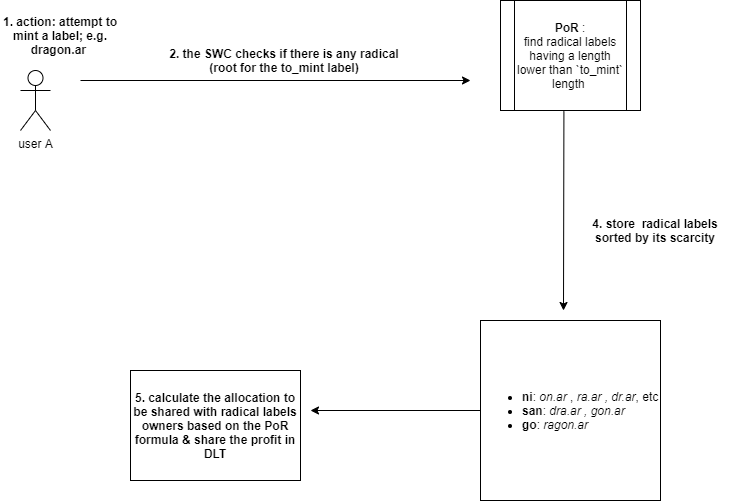

The diagram above was exported from draw.io. Its source (the exported page's mxGraphModel, read from the mxfile embedded in the PNG):
<mxGraphModel dx="1209" dy="1795" grid="1" gridSize="10" guides="1" tooltips="1" connect="1" arrows="1" fold="1" page="1" pageScale="1" pageWidth="827" pageHeight="1169" math="0" shadow="0">
  <root>
    <mxCell id="0" />
    <mxCell id="1" parent="0" />
    <mxCell id="uSGY8gThwvEZizfNuiDU-1" value="user A" style="shape=umlActor;verticalLabelPosition=bottom;verticalAlign=top;html=1;outlineConnect=0;" vertex="1" parent="1">
      <mxGeometry x="20" y="-30" width="30" height="60" as="geometry" />
    </mxCell>
    <mxCell id="uSGY8gThwvEZizfNuiDU-3" value="&lt;b&gt;1. action: attempt to mint a label; e.g. dragon.ar&amp;nbsp;&lt;/b&gt;" style="text;html=1;strokeColor=none;fillColor=none;align=center;verticalAlign=middle;whiteSpace=wrap;rounded=0;" vertex="1" parent="1">
      <mxGeometry y="-80" width="120" height="30" as="geometry" />
    </mxCell>
    <mxCell id="uSGY8gThwvEZizfNuiDU-4" value="" style="endArrow=classic;html=1;" edge="1" parent="1">
      <mxGeometry width="50" height="50" relative="1" as="geometry">
        <mxPoint x="80" y="-20" as="sourcePoint" />
        <mxPoint x="470" y="-20" as="targetPoint" />
      </mxGeometry>
    </mxCell>
    <mxCell id="uSGY8gThwvEZizfNuiDU-6" value="&lt;b&gt;2. the SWC checks if there is any radical (root for the to_mint label)&lt;/b&gt;" style="text;html=1;strokeColor=none;fillColor=none;align=center;verticalAlign=middle;whiteSpace=wrap;rounded=0;" vertex="1" parent="1">
      <mxGeometry x="154" y="-50" width="260" height="20" as="geometry" />
    </mxCell>
    <mxCell id="uSGY8gThwvEZizfNuiDU-7" value="&lt;b&gt;PoR&lt;/b&gt; :&lt;br&gt;find radical labels having a length lower than `to_mint` length&amp;nbsp;" style="shape=process;whiteSpace=wrap;html=1;backgroundOutline=1;" vertex="1" parent="1">
      <mxGeometry x="500" y="-100" width="140" height="110" as="geometry" />
    </mxCell>
    <mxCell id="uSGY8gThwvEZizfNuiDU-9" value="" style="endArrow=classic;html=1;exitX=0.453;exitY=1.006;exitDx=0;exitDy=0;exitPerimeter=0;" edge="1" parent="1" source="uSGY8gThwvEZizfNuiDU-7">
      <mxGeometry width="50" height="50" relative="1" as="geometry">
        <mxPoint x="390" y="100" as="sourcePoint" />
        <mxPoint x="563" y="210" as="targetPoint" />
      </mxGeometry>
    </mxCell>
    <mxCell id="uSGY8gThwvEZizfNuiDU-10" value="&lt;b&gt;4. store&amp;nbsp; radical labels sorted by its scarcity&lt;/b&gt;" style="text;html=1;strokeColor=none;fillColor=none;align=center;verticalAlign=middle;whiteSpace=wrap;rounded=0;" vertex="1" parent="1">
      <mxGeometry x="580" y="100" width="150" height="60" as="geometry" />
    </mxCell>
    <mxCell id="uSGY8gThwvEZizfNuiDU-11" value="&lt;ul&gt;&lt;li&gt;&lt;b&gt;ni&lt;/b&gt;: &lt;i&gt;on.ar&lt;/i&gt; , &lt;i&gt;ra.ar , dr.ar&lt;/i&gt;, etc&lt;/li&gt;&lt;li&gt;&lt;b&gt;san&lt;/b&gt;: &lt;i&gt;dra.ar , gon.ar&lt;/i&gt;&lt;/li&gt;&lt;li&gt;&lt;b&gt;go&lt;/b&gt;: &lt;i&gt;ragon.ar&lt;/i&gt;&lt;/li&gt;&lt;/ul&gt;" style="whiteSpace=wrap;html=1;aspect=fixed;align=left;" vertex="1" parent="1">
      <mxGeometry x="480" y="220" width="180" height="180" as="geometry" />
    </mxCell>
    <mxCell id="uSGY8gThwvEZizfNuiDU-12" value="" style="endArrow=classic;html=1;exitX=0;exitY=0.5;exitDx=0;exitDy=0;" edge="1" parent="1" source="uSGY8gThwvEZizfNuiDU-11">
      <mxGeometry width="50" height="50" relative="1" as="geometry">
        <mxPoint x="390" y="240" as="sourcePoint" />
        <mxPoint x="310" y="310" as="targetPoint" />
      </mxGeometry>
    </mxCell>
    <mxCell id="uSGY8gThwvEZizfNuiDU-13" value="&lt;b&gt;5. calculate the allocation to be shared with radical labels owners based on the PoR formula &amp;amp; share the profit in DLT&lt;/b&gt;" style="rounded=0;whiteSpace=wrap;html=1;" vertex="1" parent="1">
      <mxGeometry x="130" y="270" width="170" height="110" as="geometry" />
    </mxCell>
  </root>
</mxGraphModel>